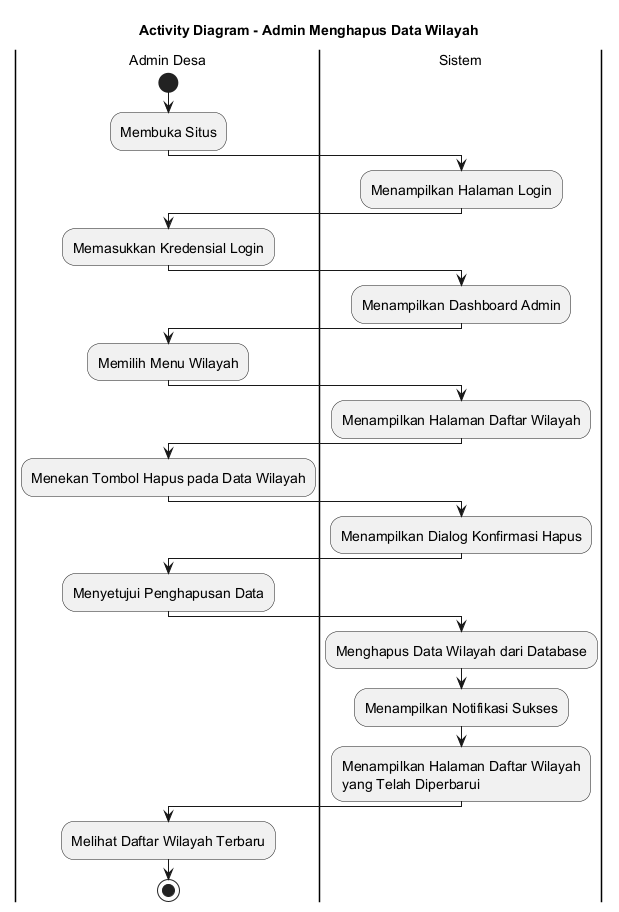

The diagram above was rendered by PlantUML. Its source (embedded in the PNG):
@startuml
skinparamlocked defaultFontSize 14
title Activity Diagram - Admin Menghapus Data Wilayah

|Admin Desa|
start
:Membuka Situs;

|Sistem|
:Menampilkan Halaman Login;

|Admin Desa|
:Memasukkan Kredensial Login;

|Sistem|
:Menampilkan Dashboard Admin;

|Admin Desa|
:Memilih Menu Wilayah;

|Sistem|
:Menampilkan Halaman Daftar Wilayah;

|Admin Desa|
:Menekan Tombol Hapus pada Data Wilayah;

|Sistem|
:Menampilkan Dialog Konfirmasi Hapus;

|Admin Desa|
:Menyetujui Penghapusan Data;

|Sistem|
:Menghapus Data Wilayah dari Database;
:Menampilkan Notifikasi Sukses;
:Menampilkan Halaman Daftar Wilayah
yang Telah Diperbarui;

|Admin Desa|
:Melihat Daftar Wilayah Terbaru;

stop
@enduml